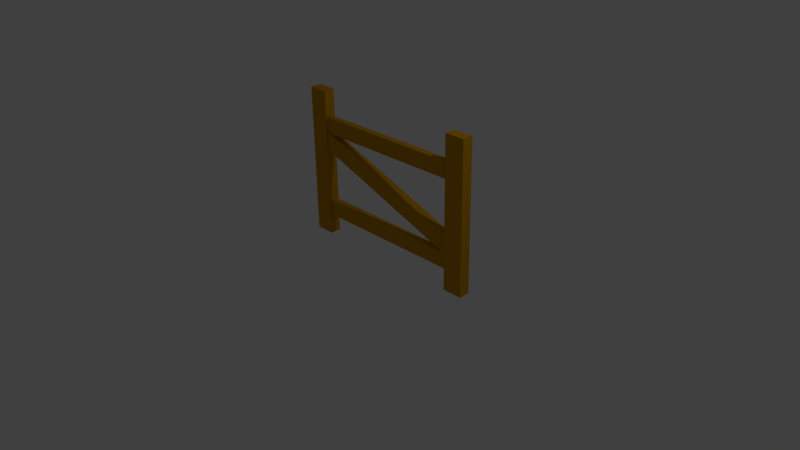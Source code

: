 # Source: Fence_03.blend  (saved by Blender 2.76.0; exported with 4.5.12 LTS)
import bpy
from mathutils import Matrix  # noqa: F401  (used for matrix-valued properties, if any)

bpy.ops.wm.read_factory_settings(use_empty=True)
scene = bpy.context.scene
scene.name = 'Scene'

# ---- collections
col_collection_1 = bpy.data.collections.new('Collection 1'); scene.collection.children.link(col_collection_1)

# ---- materials (node trees are filled in below, after node groups)
mat_color_c11_2_001 = bpy.data.materials.new('_Color_C11_2.001')
mat_color_c11_2_001.alpha_threshold = 0.0
mat_color_c11_2_001.use_transparent_shadow = False
mat_color_c11_2_001.diffuse_color = (0.6, 0.2941, 0.0, 1.0)
mat_color_c11_2_001.specular_color = (0.33, 0.33, 0.33)
mat_color_c11_2_001.roughness = 0.5

# ---- material node trees

# ---- world
world_world = bpy.data.worlds.new('World'); scene.world = world_world
world_world.color = (0.05088, 0.05088, 0.05088)
world_world.use_sun_shadow = False
world_world.sun_shadow_jitter_overblur = 0.0
world_world.cycles.sampling_method = 'MANUAL'
world_world.cycles.sample_map_resolution = 256

# ---- cameras
cam_camera = bpy.data.cameras.new('Camera')
cam_camera.clip_end = 100.0
cam_camera.lens = 35.0
cam_camera.sensor_width = 32.0
cam_camera.sensor_height = 18.0
cam_camera.ortho_scale = 7.314
cam_camera.dof.focus_distance = 0.0
cam_camera.dof.aperture_fstop = 128.0

# ---- lights
light_lamp = bpy.data.lights.new('Lamp', 'POINT')
light_lamp.transmission_factor = 0.0
light_lamp.cutoff_distance = 30.0
light_lamp.energy = 100.0
light_lamp.shadow_buffer_clip_start = 1.001
light_lamp.shadow_soft_size = 0.1
light_lamp.shadow_maximum_resolution = 0.006
light_lamp.use_absolute_resolution = True
light_lamp.cycles.use_multiple_importance_sampling = False

# ---- meshes
me_untitled_009 = bpy.data.meshes.new('Untitled.009')
me_untitled_009.from_pydata([(48.88, 259.8, -21.69), (48.88, 259.8, -4.234), (48.88, 259.8, -2.721), (48.88, 259.8, -20.57), (48.88, 298.4, -20.57), (48.88, 0.0, -1.444e-12), (48.88, 49.46, -4.234), (48.88, 362.1, -1.444e-12), (48.88, 0.0, -26.35), (48.88, 218.6, -2.721), (48.88, 49.46, -20.57), (48.88, 88.07, -20.57), (48.88, 218.6, -21.69), (48.88, 298.4, -4.234), (48.88, 362.1, -26.35), (48.88, 88.07, -4.234), (480.2, 362.1, 0.0), (431.4, 0.0, -2.888e-12), (480.2, 0.0, 0.0), (431.4, 362.1, -2.888e-12), (48.88, 49.46, -20.57), (431.4, 49.46, -4.234), (48.88, 49.46, -4.234), (431.4, 49.46, -20.57), (431.4, 362.1, -2.888e-12), (431.4, 298.4, -4.234), (431.4, 0.0, -2.888e-12), (431.4, 362.1, -26.35), (431.4, 130.4, -2.721), (431.4, 87.84, -2.721), (431.4, 298.4, -20.57), (431.4, 259.8, -20.57), (431.4, 130.4, -21.69), (431.4, 0.0, -26.35), (431.4, 87.84, -4.234), (431.4, 87.84, -20.57), (431.4, 87.84, -21.69), (431.4, 259.8, -4.234), (431.4, 362.1, -26.35), (480.2, 0.0, -26.35), (431.4, 0.0, -26.35), (480.2, 362.1, -26.35), (430.0, 86.43, -20.57), (425.3, 88.07, -4.234), (425.3, 88.07, -20.57), (430.0, 86.43, -4.234), (431.4, 130.4, -2.721), (51.23, 262.2, -4.234), (51.23, 262.2, -2.721), (58.05, 259.8, -4.234), (58.05, 259.8, -20.57), (51.23, 262.2, -21.69), (51.23, 262.2, -20.57), (431.4, 130.4, -21.69), (51.23, 262.2, -4.234), (48.96, 259.8, -4.234), (58.05, 259.8, -4.234), (480.2, 0.0, -26.35), (480.2, 362.1, 0.0), (480.2, 0.0, 0.0), (480.2, 362.1, -26.35), (48.88, 49.46, -20.57), (48.88, 88.07, -4.234), (48.88, 49.46, -4.234), (48.88, 88.07, -20.57), (431.4, 298.4, -4.234), (48.88, 298.4, -20.57), (48.88, 298.4, -4.234), (431.4, 298.4, -20.57), (431.6, 88.07, -4.234), (431.4, 88.07, -20.57), (431.4, 88.07, -4.234), (431.6, 88.07, -20.57), (431.4, 88.07, -20.57), (431.4, 88.07, -4.234), (58.05, 259.8, -4.234), (51.23, 262.2, -20.57), (51.23, 262.2, -4.234), (58.05, 259.8, -20.57), (58.05, 259.8, -20.57), (48.96, 259.8, -4.234), (48.96, 259.8, -20.57), (58.05, 259.8, -4.234), (431.4, 87.84, -4.234), (431.6, 88.07, -20.57), (431.6, 88.07, -4.234), (431.4, 87.84, -20.57), (430.0, 86.43, -20.57), (431.4, 87.84, -21.69), (431.4, 87.84, -20.57), (430.0, 86.43, -21.69), (0.0, 362.1, -26.35), (48.88, 0.0, -26.35), (0.0, 0.0, -26.35), (48.88, 362.1, -26.35), (431.4, 87.84, -4.234), (430.0, 86.43, -4.234), (431.4, 49.46, -4.234), (48.88, 88.07, -4.234), (48.88, 49.46, -4.234), (425.3, 88.07, -4.234), (48.88, 362.1, -1.444e-12), (0.0, 0.0, -1.444e-12), (48.88, 0.0, -1.444e-12), (0.0, 362.1, -1.444e-12), (48.88, 88.07, -20.57), (431.4, 49.46, -20.57), (48.88, 49.46, -20.57), (430.0, 86.43, -20.57), (425.3, 88.07, -20.57), (431.4, 87.84, -20.57), (480.2, 362.1, 0.0), (431.4, 362.1, -26.35), (431.4, 362.1, -2.888e-12), (480.2, 362.1, -26.35), (48.88, 0.0, -26.35), (0.0, 0.0, -1.444e-12), (0.0, 0.0, -26.35), (48.88, 0.0, -1.444e-12), (51.23, 262.2, -21.69), (48.96, 259.8, -20.57), (51.23, 262.2, -20.57), (51.23, 262.2, -4.234), (48.88, 259.8, -2.721), (51.23, 262.2, -2.721), (48.96, 259.8, -4.234), (48.88, 259.8, -21.69), (48.88, 218.6, -21.69), (431.4, 87.84, -21.69), (430.0, 86.43, -21.69), (431.4, 130.4, -21.69), (51.23, 262.2, -21.69), (48.88, 259.8, -21.69), (48.88, 362.1, -1.444e-12), (0.0, 362.1, -26.35), (0.0, 362.1, -1.444e-12), (48.88, 362.1, -26.35), (430.0, 86.43, -20.57), (431.4, 87.84, -4.234), (430.0, 86.43, -4.234), (431.4, 87.84, -20.57), (51.23, 262.2, -20.57), (58.05, 259.8, -20.57), (48.96, 259.8, -20.57), (431.4, 87.84, -2.721), (48.88, 218.6, -2.721), (430.0, 86.43, -2.721), (431.4, 130.4, -2.721), (51.23, 262.2, -2.721), (48.88, 259.8, -2.721), (48.88, 259.8, -20.57), (48.88, 298.4, -4.234), (48.88, 259.8, -4.234), (48.88, 298.4, -20.57), (480.2, 0.0, -26.35), (431.4, 0.0, -2.888e-12), (431.4, 0.0, -26.35), (480.2, 0.0, 0.0), (431.4, 87.84, -4.234), (425.3, 88.07, -4.234), (430.0, 86.43, -4.234), (431.4, 88.07, -4.234), (48.88, 298.4, -20.57), (48.96, 259.8, -20.57), (48.88, 259.8, -20.57), (51.23, 262.2, -20.57), (431.4, 259.8, -20.57), (58.05, 259.8, -20.57), (431.4, 298.4, -20.57), (425.3, 88.07, -4.234), (48.88, 88.07, -20.57), (48.88, 88.07, -4.234), (425.3, 88.07, -20.57), (430.0, 86.43, -4.234), (431.4, 87.84, -2.721), (430.0, 86.43, -2.721), (431.4, 87.84, -4.234), (58.05, 259.8, -20.57), (431.4, 259.8, -4.234), (58.05, 259.8, -4.234), (431.4, 259.8, -20.57), (431.4, 298.4, -4.234), (58.05, 259.8, -4.234), (431.4, 259.8, -4.234), (51.23, 262.2, -4.234), (48.88, 298.4, -4.234), (48.96, 259.8, -4.234), (48.88, 259.8, -4.234), (0.0, 362.1, -26.35), (0.0, 0.0, -1.444e-12), (0.0, 362.1, -1.444e-12), (0.0, 0.0, -26.35), (48.88, 259.8, -20.57), (48.96, 259.8, -4.234), (48.88, 259.8, -4.234), (48.96, 259.8, -20.57), (51.23, 262.2, -20.57), (48.96, 259.8, -4.234), (51.23, 262.2, -4.234), (48.96, 259.8, -20.57), (431.4, 88.07, -4.234), (425.3, 88.07, -20.57), (425.3, 88.07, -4.234), (431.4, 88.07, -20.57), (430.0, 86.43, -21.69), (48.88, 218.6, -2.721), (48.88, 218.6, -21.69), (425.3, 88.07, -20.57), (430.0, 86.43, -20.57), (425.3, 88.07, -4.234), (430.0, 86.43, -2.721), (430.0, 86.43, -4.234), (425.3, 88.07, -20.57), (431.4, 87.84, -20.57), (430.0, 86.43, -20.57), (431.4, 88.07, -20.57)], [], [(0, 1, 2), (1, 0, 3), (3, 0, 4), (5, 6, 7), (6, 5, 8), (7, 6, 9), (7, 9, 2), (6, 8, 10), (10, 8, 11), (11, 8, 12), (12, 8, 0), (7, 13, 14), (13, 7, 2), (13, 2, 1), (14, 13, 4), (14, 4, 0), (14, 0, 8), (9, 15, 12), (15, 9, 6), (12, 15, 11), (16, 17, 18), (17, 16, 19), (20, 21, 22), (21, 20, 23), (24, 25, 26), (25, 24, 27), (26, 25, 28), (26, 28, 29), (25, 27, 30), (30, 27, 31), (31, 27, 32), (29, 33, 26), (33, 29, 34), (33, 34, 35), (33, 35, 36), (33, 36, 32), (33, 32, 27), (28, 37, 32), (37, 28, 25), (32, 37, 31), (38, 39, 40), (39, 38, 41), (42, 43, 44), (43, 42, 45), (46, 47, 48), (47, 46, 49), (49, 46, 50), (50, 51, 52), (51, 50, 53), (53, 50, 46), (54, 55, 56), (57, 58, 59), (58, 57, 60), (61, 62, 63), (62, 61, 64), (65, 66, 67), (66, 65, 68), (9, 0, 2), (0, 9, 12), (69, 70, 71), (70, 69, 72), (73, 34, 74), (34, 73, 35), (30, 37, 25), (37, 30, 31), (75, 76, 77), (76, 75, 78), (79, 80, 81), (80, 79, 82), (83, 84, 85), (84, 83, 86), (87, 88, 89), (88, 87, 90), (91, 92, 93), (92, 91, 94), (95, 96, 97), (97, 98, 99), (98, 97, 96), (98, 96, 100), (101, 102, 103), (102, 101, 104), (105, 106, 107), (106, 105, 108), (108, 105, 109), (110, 106, 108), (111, 112, 113), (112, 111, 114), (115, 116, 117), (116, 115, 118), (119, 120, 121), (122, 123, 124), (123, 122, 125), (123, 125, 126), (126, 125, 120), (126, 120, 119), (127, 128, 129), (128, 127, 130), (130, 127, 131), (131, 127, 132), (133, 134, 135), (134, 133, 136), (137, 138, 139), (138, 137, 140), (141, 142, 143), (144, 145, 146), (145, 144, 147), (145, 147, 148), (145, 148, 149), (32, 74, 28), (74, 32, 73), (73, 32, 35), (35, 32, 36), (28, 34, 29), (34, 28, 74), (150, 151, 152), (151, 150, 153), (154, 155, 156), (155, 154, 157), (158, 159, 160), (159, 158, 161), (162, 163, 164), (163, 162, 165), (165, 166, 167), (166, 165, 168), (168, 165, 162), (169, 170, 171), (170, 169, 172), (173, 174, 175), (174, 173, 176), (177, 178, 179), (178, 177, 180), (181, 182, 183), (182, 181, 184), (184, 181, 185), (186, 185, 187), (185, 186, 184), (188, 189, 190), (189, 188, 191), (192, 193, 194), (193, 192, 195), (196, 197, 198), (197, 196, 199), (200, 201, 202), (201, 200, 203), (204, 205, 206), (205, 204, 207), (207, 204, 208), (205, 209, 210), (209, 205, 207), (210, 209, 211), (212, 213, 214), (213, 212, 215)])
me_untitled_009.polygons.foreach_set('use_smooth', [True] * 152)
_uv = me_untitled_009.uv_layers.new(name='UVMap')
_uv.uv.foreach_set('vector', [0.854, 10.23, 0.1667, 10.23, 0.1071, 10.23, 0.1667, 10.23, 0.854, 10.23, 0.8099, 10.23, 0.8099, 10.23, 0.854, 10.23, 0.8099, 11.75, 5.684e-14, 0.0, 0.1667, 1.947, 5.684e-14, 14.26, 0.1667, 1.947, 5.684e-14, 0.0, 1.037, 0.0, 5.684e-14, 14.26, 0.1667, 1.947, 0.1071, 8.607, 5.684e-14, 14.26, 0.1071, 8.607, 0.1071, 10.23, 0.1667, 1.947, 1.037, 0.0, 0.8099, 1.947, 0.8099, 1.947, 1.037, 0.0, 0.8099, 3.467, 0.8099, 3.467, 1.037, 0.0, 0.854, 8.607, 0.854, 8.607, 1.037, 0.0, 0.854, 10.23, 5.684e-14, 14.26, 0.1667, 11.75, 1.037, 14.26, 0.1667, 11.75, 5.684e-14, 14.26, 0.1071, 10.23, 0.1667, 11.75, 0.1071, 10.23, 0.1667, 10.23, 1.037, 14.26, 0.1667, 11.75, 0.8099, 11.75, 1.037, 14.26, 0.8099, 11.75, 0.854, 10.23, 1.037, 14.26, 0.854, 10.23, 1.037, 0.0, 0.1071, 8.607, 0.1667, 3.467, 0.854, 8.607, 0.1667, 3.467, 0.1071, 8.607, 0.1667, 1.947, 0.854, 8.607, 0.1667, 3.467, 0.8099, 3.467, 18.91, 14.26, 16.98, 0.0, 18.91, 0.0, 16.98, 0.0, 18.91, 14.26, 16.98, 14.26, -1.924, 0.8099, -16.98, 0.1667, -1.924, 0.1667, -16.98, 0.1667, -1.924, 0.8099, -16.98, 0.8099, -1.137e-13, 14.26, -0.1667, 11.75, -1.137e-13, 0.0, -0.1667, 11.75, -1.137e-13, 14.26, -1.037, 14.26, -1.137e-13, 0.0, -0.1667, 11.75, -0.1071, 5.132, -1.137e-13, 0.0, -0.1071, 5.132, -0.1071, 3.458, -0.1667, 11.75, -1.037, 14.26, -0.8099, 11.75, -0.8099, 11.75, -1.037, 14.26, -0.8099, 10.23, -0.8099, 10.23, -1.037, 14.26, -0.854, 5.132, -0.1071, 3.458, -1.037, 0.0, -1.137e-13, 0.0, -1.037, 0.0, -0.1071, 3.458, -0.1667, 3.458, -1.037, 0.0, -0.1667, 3.458, -0.8099, 3.458, -1.037, 0.0, -0.8099, 3.458, -0.854, 3.458, -1.037, 0.0, -0.854, 3.458, -0.854, 5.132, -1.037, 0.0, -0.854, 5.132, -1.037, 14.26, -0.1071, 5.132, -0.1667, 10.23, -0.854, 5.132, -0.1667, 10.23, -0.1071, 5.132, -0.1667, 11.75, -0.854, 5.132, -0.1667, 10.23, -0.8099, 10.23, -16.98, 14.26, -18.91, 0.0, -16.98, 0.0, -18.91, 0.0, -16.98, 14.26, -18.91, 14.26, -0.8099, -14.88, -0.1667, -14.68, -0.8099, -14.68, -0.1667, -14.68, -0.8099, -14.88, -0.1667, -14.88, 0.1071, -14.36, 0.1667, 1.477, 0.1071, 1.477, 0.1667, 1.477, 0.1071, -14.36, 0.1667, 1.193, 0.1667, 1.193, 0.1071, -14.36, 0.8099, 1.193, 0.8099, 1.193, 0.854, 1.477, 0.8099, 1.477, 0.854, 1.477, 0.8099, 1.193, 0.854, -14.36, 0.854, -14.36, 0.8099, 1.193, 0.1071, -14.36, 2.017, 10.32, 1.927, 10.23, 2.285, 10.23, 1.037, 0.0, 0.0, 14.26, 0.0, 0.0, 0.0, 14.26, 1.037, 0.0, 1.037, 14.26, 0.8099, 1.947, 0.1667, 3.467, 0.1667, 1.947, 0.1667, 3.467, 0.8099, 1.947, 0.8099, 3.467, 16.98, 0.1667, 1.924, 0.8099, 1.924, 0.1667, 1.924, 0.8099, 16.98, 0.1667, 16.98, 0.8099, 0.1071, 8.607, 0.854, 10.23, 0.1071, 10.23, 0.854, 10.23, 0.1071, 8.607, 0.854, 8.607, 16.99, 0.1667, 16.98, 0.8099, 16.98, 0.1667, 16.98, 0.8099, 16.99, 0.1667, 16.99, 0.8099, -0.8099, 3.467, -0.1667, 3.458, -0.1667, 3.467, -0.1667, 3.458, -0.8099, 3.467, -0.8099, 3.458, -0.8099, 11.75, -0.1667, 10.23, -0.1667, 11.75, -0.1667, 10.23, -0.8099, 11.75, -0.8099, 10.23, 0.1667, 1.193, 0.8099, 1.477, 0.1667, 1.477, 0.8099, 1.477, 0.1667, 1.193, 0.8099, 1.193, -2.285, 0.8099, -1.927, 0.1667, -1.927, 0.8099, -1.927, 0.1667, -2.285, 0.8099, -2.285, 0.1667, 0.1667, 14.26, 0.8099, 14.27, 0.1667, 14.27, 0.8099, 14.27, 0.1667, 14.26, 0.8099, 14.26, 0.8099, 14.18, 0.854, 14.26, 0.8099, 14.26, 0.854, 14.26, 0.8099, 14.18, 0.854, 14.18, -3.065e-14, 14.26, -1.924, 0.0, -3.065e-14, 0.0, -1.924, 0.0, -3.065e-14, 14.26, -1.924, 14.26, 16.98, 3.458, 16.93, 3.403, 16.98, 1.947, 16.98, 1.947, 1.924, 3.467, 1.924, 1.947, 1.924, 3.467, 16.98, 1.947, 16.93, 3.403, 1.924, 3.467, 16.93, 3.403, 16.74, 3.467, 1.924, 14.26, 0.0, 0.0, 1.924, 0.0, 0.0, 0.0, 1.924, 14.26, 0.0, 14.26, -1.924, 3.467, -16.98, 1.947, -1.924, 1.947, -16.98, 1.947, -1.924, 3.467, -16.93, 3.403, -16.93, 3.403, -1.924, 3.467, -16.74, 3.467, -16.98, 3.458, -16.98, 1.947, -16.93, 3.403, 18.91, 0.0, 16.98, 1.037, 16.98, 1.137e-13, 16.98, 1.037, 18.91, 0.0, 18.91, 1.037, -1.924, 1.037, 0.0, 5.684e-14, 0.0, 1.037, 0.0, 5.684e-14, -1.924, 1.037, -1.924, 5.684e-14, -0.854, 8.84, -0.8099, 8.711, -0.8099, 8.84, -0.1667, 8.84, -0.1071, 8.706, -0.1071, 8.84, -0.1071, 8.706, -0.1667, 8.84, -0.1667, 8.711, -0.1071, 8.706, -0.1667, 8.711, -0.854, 8.706, -0.854, 8.706, -0.1667, 8.711, -0.8099, 8.711, -0.854, 8.706, -0.8099, 8.711, -0.854, 8.84, -1.924, 8.607, -16.98, 3.458, -16.93, 3.403, -16.98, 3.458, -1.924, 8.607, -16.98, 5.132, -16.98, 5.132, -1.924, 8.607, -2.017, 10.32, -2.017, 10.32, -1.924, 8.607, -1.924, 10.23, 1.924, 5.684e-14, 0.0, 1.037, 0.0, 5.684e-14, 0.0, 1.037, 1.924, 5.684e-14, 1.924, 1.037, 0.8099, 14.18, 0.1667, 14.26, 0.1667, 14.18, 0.1667, 14.26, 0.8099, 14.18, 0.8099, 14.26, -2.017, 10.32, -2.285, 10.23, -1.927, 10.23, 16.98, 3.458, 1.924, 8.607, 16.93, 3.403, 1.924, 8.607, 16.98, 3.458, 16.98, 5.132, 1.924, 8.607, 16.98, 5.132, 2.017, 10.32, 1.924, 8.607, 2.017, 10.32, 1.924, 10.23, -0.854, 5.132, -0.1667, 3.467, -0.1071, 5.132, -0.1667, 3.467, -0.854, 5.132, -0.8099, 3.467, -0.8099, 3.467, -0.854, 5.132, -0.8099, 3.458, -0.8099, 3.458, -0.854, 5.132, -0.854, 3.458, -0.1071, 5.132, -0.1667, 3.458, -0.1071, 3.458, -0.1667, 3.458, -0.1071, 5.132, -0.1667, 3.467, 0.8099, 10.23, 0.1667, 11.75, 0.1667, 10.23, 0.1667, 11.75, 0.8099, 10.23, 0.8099, 11.75, -18.91, 1.037, -16.98, 1.137e-13, -16.98, 1.037, -16.98, 1.137e-13, -18.91, 1.037, -18.91, 0.0, 16.98, 3.458, 16.74, 3.467, 16.93, 3.403, 16.74, 3.467, 16.98, 3.458, 16.98, 3.467, -1.924, 11.75, -1.927, 10.23, -1.924, 10.23, -1.927, 10.23, -1.924, 11.75, -2.017, 10.32, -2.017, 10.32, -16.98, 10.23, -2.285, 10.23, -16.98, 10.23, -2.017, 10.32, -16.98, 11.75, -16.98, 11.75, -2.017, 10.32, -1.924, 11.75, 16.74, 0.1667, 1.924, 0.8099, 1.924, 0.1667, 1.924, 0.8099, 16.74, 0.1667, 16.74, 0.8099, 0.1667, 14.18, 0.1071, 14.26, 0.1071, 14.18, 0.1071, 14.26, 0.1667, 14.18, 0.1667, 14.26, -2.285, 0.8099, -16.98, 0.1667, -2.285, 0.1667, -16.98, 0.1667, -2.285, 0.8099, -16.98, 0.8099, 16.98, 11.75, 2.285, 10.23, 16.98, 10.23, 2.285, 10.23, 16.98, 11.75, 2.017, 10.32, 2.017, 10.32, 16.98, 11.75, 1.924, 11.75, 1.927, 10.23, 1.924, 11.75, 1.924, 10.23, 1.924, 11.75, 1.927, 10.23, 2.017, 10.32, -1.037, 14.26, -5.684e-14, 0.0, -5.684e-14, 14.26, -5.684e-14, 0.0, -1.037, 14.26, -1.037, 0.0, -1.924, 0.8099, -1.927, 0.1667, -1.924, 0.1667, -1.927, 0.1667, -1.924, 0.8099, -1.927, 0.8099, -0.8099, 8.84, -0.1667, 8.711, -0.1667, 8.84, -0.1667, 8.711, -0.8099, 8.84, -0.8099, 8.711, 16.98, 0.1667, 16.74, 0.8099, 16.74, 0.1667, 16.74, 0.8099, 16.98, 0.1667, 16.98, 0.8099, -0.854, -14.88, -0.1071, 1.002, -0.854, 1.002, -0.1071, 1.002, -0.854, -14.88, -0.8099, -14.68, -0.8099, -14.68, -0.854, -14.88, -0.8099, -14.88, -0.1071, 1.002, -0.1667, -14.68, -0.1071, -14.88, -0.1667, -14.68, -0.1071, 1.002, -0.8099, -14.68, -0.1071, -14.88, -0.1667, -14.68, -0.1667, -14.88, -16.74, 3.467, -16.98, 3.458, -16.93, 3.403, -16.98, 3.458, -16.74, 3.467, -16.98, 3.467])
me_untitled_009.materials.append(mat_color_c11_2_001)
me_untitled_009.use_remesh_preserve_volume = False
me_untitled_009.use_remesh_preserve_attributes = False
me_untitled_009.use_mirror_vertex_groups = False
me_untitled_009.update()
me_untitled_009.normals_split_custom_set([tuple(v) for v in zip(*[iter([1.0, -6.061e-07, 0.0, 1.0, 6.228e-05, 0.0, 1.0, 8.449e-07, 0.0, 1.0, 6.228e-05, 0.0, 1.0, -6.061e-07, 0.0, 1.0, -3.963e-05, 0.0, 1.0, -3.963e-05, 0.0, 1.0, -6.061e-07, 0.0, 1.0, 9.113e-08, 0.0, 1.0, 1.771e-07, 0.0, 1.0, -1.677e-08, 0.0, 1.0, -1.394e-07, 0.0, 1.0, -1.677e-08, 0.0, 1.0, 1.771e-07, 0.0, 1.0, 1.069e-07, 0.0, 1.0, -1.394e-07, 0.0, 1.0, -1.677e-08, 0.0, 1.0, -1.223e-08, 0.0, 1.0, -1.394e-07, 0.0, 1.0, -1.223e-08, 0.0, 1.0, 8.449e-07, 0.0, 1.0, -1.677e-08, 0.0, 1.0, 1.069e-07, 0.0, 1.0, -5.408e-08, 0.0, 1.0, -5.408e-08, 0.0, 1.0, 1.069e-07, 0.0, 1.0, -4.098e-09, 0.0, 1.0, -4.098e-09, 0.0, 1.0, 1.069e-07, 0.0, 1.0, -1.032e-08, 0.0, 1.0, -1.032e-08, 0.0, 1.0, 1.069e-07, 0.0, 1.0, -6.061e-07, 0.0, 1.0, -1.394e-07, 0.0, 1.0, 1.842e-08, 0.0, 1.0, -9.413e-08, 0.0, 1.0, 1.842e-08, 0.0, 1.0, -1.394e-07, 0.0, 1.0, 8.449e-07, 0.0, 1.0, 1.842e-08, 0.0, 1.0, 8.449e-07, 0.0, 1.0, 6.228e-05, 0.0, 1.0, -9.413e-08, 0.0, 1.0, 1.842e-08, 0.0, 1.0, 9.113e-08, 0.0, 1.0, -9.413e-08, 0.0, 1.0, 9.113e-08, 0.0, 1.0, -6.061e-07, 0.0, 1.0, -9.413e-08, 0.0, 1.0, -6.061e-07, 0.0, 1.0, 1.069e-07, 0.0, 1.0, -1.223e-08, 0.0, 1.0, 1.595e-08, 0.0, 1.0, -1.032e-08, 0.0, 1.0, 1.595e-08, 0.0, 1.0, -1.223e-08, 0.0, 1.0, -1.677e-08, 0.0, 1.0, -1.032e-08, 0.0, 1.0, 1.595e-08, 0.0, 1.0, -4.098e-09, 0.0, -5.908e-14, 0.0, 1.0, -5.908e-14, 0.0, 1.0, -5.908e-14, 0.0, 1.0, -5.908e-14, 0.0, 1.0, -5.908e-14, 0.0, 1.0, -5.908e-14, 0.0, 1.0, 0.0, -1.0, 0.0, 0.0, -1.0, 0.0, 0.0, -1.0, 0.0, 0.0, -1.0, 0.0, 0.0, -1.0, 0.0, 0.0, -1.0, 0.0, -1.0, 0.0, 0.0, -1.0, -1.848e-07, 0.0, -1.0, 0.0, 0.0, -1.0, -1.848e-07, 0.0, -1.0, 0.0, 0.0, -1.0, -1.458e-07, 0.0, -1.0, 0.0, 0.0, -1.0, -1.848e-07, 0.0, -1.0, 5.003e-08, 0.0, -1.0, 0.0, 0.0, -1.0, 5.003e-08, 0.0, -1.0, -7.648e-07, 0.0, -1.0, -1.848e-07, 0.0, -1.0, -1.458e-07, 0.0, -1.0, -2.483e-07, 0.0, -1.0, -2.483e-07, 0.0, -1.0, -1.458e-07, 0.0, -1.0, 1.161e-07, 0.0, -1.0, 1.161e-07, 0.0, -1.0, -1.458e-07, 0.0, -1.0, -3.932e-08, 0.0, -1.0, -7.648e-07, 0.0, -1.0, 3.063e-08, 0.0, -1.0, 0.0, 0.0, -1.0, 3.063e-08, 0.0, -1.0, -7.648e-07, 0.0, -1.0, -9.193e-07, 0.0, -1.0, 3.063e-08, 0.0, -1.0, -9.193e-07, 0.0, -1.0, -1.195e-07, 0.0, -1.0, 3.063e-08, 0.0, -1.0, -1.195e-07, 0.0, -1.0, -3.201e-07, 0.0, -1.0, 3.063e-08, 0.0, -1.0, -3.201e-07, 0.0, -1.0, -3.932e-08, 0.0, -1.0, 3.063e-08, 0.0, -1.0, -3.932e-08, 0.0, -1.0, -1.458e-07, 0.0, -1.0, 5.003e-08, 0.0, -1.0, 9.636e-08, 0.0, -1.0, -3.932e-08, 0.0, -1.0, 9.636e-08, 0.0, -1.0, 5.003e-08, 0.0, -1.0, -1.848e-07, 0.0, -1.0, -3.932e-08, 0.0, -1.0, 9.636e-08, 0.0, -1.0, 1.161e-07, 0.0, 0.0, 0.0, -1.0, 0.0, 0.0, -1.0, 0.0, 0.0, -1.0, 0.0, 0.0, -1.0, 0.0, 0.0, -1.0, 0.0, 0.0, -1.0, -0.3277, -0.9448, 0.0, -0.3277, -0.9448, 0.0, -0.3277, -0.9448, 0.0, -0.3277, -0.9448, 0.0, -0.3277, -0.9448, 0.0, -0.3277, -0.9448, 0.0, 0.3277, 0.9448, -5.443e-07, 0.3277, 0.9448, -3.458e-06, 0.3277, 0.9448, 0.0, 0.3277, 0.9448, -3.458e-06, 0.3277, 0.9448, -5.443e-07, 0.3277, 0.9448, 6.002e-06, 0.3277, 0.9448, 6.002e-06, 0.3277, 0.9448, -5.443e-07, 0.3277, 0.9448, 2.192e-05, 0.3277, 0.9448, 2.192e-05, 0.3277, 0.9448, 3.397e-06, 0.3277, 0.9448, 0.0, 0.3277, 0.9448, 3.397e-06, 0.3277, 0.9448, 2.192e-05, 0.3277, 0.9448, 6.317e-08, 0.3277, 0.9448, 6.317e-08, 0.3277, 0.9448, 2.192e-05, 0.3277, 0.9448, -5.443e-07, 0.0, 0.0, 1.0, 0.0, 0.0, 1.0, 0.0, 0.0, 1.0, 1.0, 0.0, 0.0, 1.0, 0.0, 0.0, 1.0, 0.0, 0.0, 1.0, 0.0, 0.0, 1.0, 0.0, 0.0, 1.0, 0.0, 0.0, 1.0, 0.0, 0.0, 1.0, 0.0, 0.0, 1.0, 0.0, 0.0, 1.0, 0.0, 0.0, 1.0, 0.0, 0.0, 1.0, 0.0, 0.0, 0.0, 1.0, 0.0, 0.0, 1.0, 0.0, 0.0, 1.0, 0.0, 0.0, 1.0, 0.0, 0.0, 1.0, 0.0, 0.0, 1.0, 0.0, 1.0, -1.223e-08, 0.0, 1.0, -6.061e-07, 0.0, 1.0, 8.449e-07, 0.0, 1.0, -6.061e-07, 0.0, 1.0, -1.223e-08, 0.0, 1.0, -1.032e-08, 0.0, 0.0, 1.0, 0.0, 0.0, 1.0, 0.0, 0.0, 1.0, 0.0, 0.0, 1.0, 0.0, 0.0, 1.0, 0.0, 0.0, 1.0, 0.0, -1.0, -3.144e-07, 0.0, -1.0, -9.193e-07, 0.0, -1.0, -1.907e-07, 0.0, -1.0, -9.193e-07, 0.0, -1.0, -3.144e-07, 0.0, -1.0, -1.195e-07, 0.0, -1.0, -2.483e-07, 0.0, -1.0, 9.636e-08, 0.0, -1.0, -1.848e-07, 0.0, -1.0, 9.636e-08, 0.0, -1.0, -2.483e-07, 0.0, -1.0, 1.161e-07, 0.0, 0.3277, 0.9448, 0.0, 0.3277, 0.9448, 0.0, 0.3277, 0.9448, 0.0, 0.3277, 0.9448, 0.0, 0.3277, 0.9448, 0.0, 0.3277, 0.9448, 0.0, 0.0, -1.0, 0.0, 0.0, -1.0, 0.0, 0.0, -1.0, 0.0, 0.0, -1.0, 0.0, 0.0, -1.0, 0.0, 0.0, -1.0, 0.0, 0.721, -0.6929, 0.0, 0.7209, -0.693, 0.0, 0.721, -0.6929, 0.0, 0.7209, -0.693, 0.0, 0.721, -0.6929, 0.0, 0.7209, -0.693, 0.0, 0.721, -0.693, 0.0, 0.721, -0.693, 0.0, 0.721, -0.693, 0.0, 0.721, -0.693, 0.0, 0.721, -0.693, 0.0, 0.721, -0.693, 0.0, 0.0, 0.0, -1.0, 0.0, 0.0, -1.0, 0.0, 0.0, -1.0, 0.0, 0.0, -1.0, 0.0, 0.0, -1.0, 0.0, 0.0, -1.0, 0.0, 0.0, 1.0, 8.158e-10, 0.0, 1.0, 1.977e-09, 0.0, 1.0, 1.977e-09, 0.0, 1.0, 1.328e-10, 0.0, 1.0, 0.0, 0.0, 1.0, 1.328e-10, 0.0, 1.0, 1.977e-09, 0.0, 1.0, 8.158e-10, 0.0, 1.0, 1.328e-10, 0.0, 1.0, 8.158e-10, 0.0, 1.0, 0.0, 0.0, 1.0, 0.0, 0.0, 1.0, 0.0, 0.0, 1.0, 0.0, 0.0, 1.0, 0.0, 0.0, 1.0, 0.0, 0.0, 1.0, 0.0, 0.0, 1.0, 6.638e-11, 0.0, -1.0, 9.885e-10, 0.0, -1.0, 0.0, 0.0, -1.0, 9.885e-10, 0.0, -1.0, 6.638e-11, 0.0, -1.0, 4.079e-10, 0.0, -1.0, 4.079e-10, 0.0, -1.0, 6.638e-11, 0.0, -1.0, 0.0, 0.0, -1.0, 0.0, 0.0, -1.0, 9.885e-10, 0.0, -1.0, 4.079e-10, 0.0, -1.0, 0.0, 1.0, 0.0, 0.0, 1.0, 0.0, 0.0, 1.0, 0.0, 0.0, 1.0, 0.0, 0.0, 1.0, 0.0, 0.0, 1.0, 0.0, 0.0, -1.0, 0.0, 0.0, -1.0, 0.0, 0.0, -1.0, 0.0, 0.0, -1.0, 0.0, 0.0, -1.0, 0.0, 0.0, -1.0, 0.0, -0.721, 0.693, 0.0, -0.721, 0.693, 0.0, -0.721, 0.693, 0.0, -0.721, 0.693, 0.0, -0.721, 0.693, 0.0, -0.721, 0.693, 0.0, -0.721, 0.693, 0.0, -0.721, 0.693, 0.0, -0.721, 0.6929, 0.0, -0.721, 0.693, 0.0, -0.721, 0.6929, 0.0, -0.721, 0.693, 0.0, -0.721, 0.693, 0.0, -0.721, 0.6929, 0.0, -0.721, 0.693, 0.0, -0.721, 0.693, 0.0, -0.721, 0.693, 0.0, -0.721, 0.693, 0.0, 1.104e-09, 0.0, -1.0, -9.083e-08, 0.0, -1.0, -2.23e-07, 0.0, -1.0, -9.083e-08, 0.0, -1.0, 1.104e-09, 0.0, -1.0, 2.833e-08, 0.0, -1.0, 2.833e-08, 0.0, -1.0, 1.104e-09, 0.0, -1.0, 0.0, 0.0, -1.0, 0.0, 0.0, -1.0, 1.104e-09, 0.0, -1.0, 0.0, 0.0, -1.0, 0.0, 1.0, 0.0, 0.0, 1.0, 0.0, 0.0, 1.0, 0.0, 0.0, 1.0, 0.0, 0.0, 1.0, 0.0, 0.0, 1.0, 0.0, 0.721, -0.693, 0.0, 0.721, -0.693, 0.0, 0.721, -0.693, 0.0, 0.721, -0.693, 0.0, 0.721, -0.693, 0.0, 0.721, -0.693, 0.0, 0.0, 0.0, -1.0, 0.0, 0.0, -1.0, 0.0, 0.0, -1.0, 3.861e-08, 0.0, 1.0, 2.782e-09, 0.0, 1.0, 8.497e-08, 0.0, 1.0, 2.782e-09, 0.0, 1.0, 3.861e-08, 0.0, 1.0, -3.541e-09, 0.0, 1.0, 2.782e-09, 0.0, 1.0, -3.541e-09, 0.0, 1.0, 3.499e-08, 0.0, 1.0, 2.782e-09, 0.0, 1.0, 3.499e-08, 0.0, 1.0, 9.845e-08, 0.0, 1.0, -1.0, -3.932e-08, 0.0, -1.0, -1.907e-07, 0.0, -1.0, 5.003e-08, 0.0, -1.0, -1.907e-07, 0.0, -1.0, -3.932e-08, 0.0, -1.0, -3.144e-07, 0.0, -1.0, -3.144e-07, 0.0, -1.0, -3.932e-08, 0.0, -1.0, -1.195e-07, 0.0, -1.0, -1.195e-07, 0.0, -1.0, -3.932e-08, 0.0, -1.0, -3.201e-07, 0.0, -1.0, 5.003e-08, 0.0, -1.0, -9.193e-07, 0.0, -1.0, -7.648e-07, 0.0, -1.0, -9.193e-07, 0.0, -1.0, 5.003e-08, 0.0, -1.0, -1.907e-07, 0.0, 1.0, 0.0, 0.0, 1.0, 0.0, 0.0, 1.0, 0.0, 0.0, 1.0, 0.0, 0.0, 1.0, 0.0, 0.0, 1.0, 0.0, 0.0, 0.0, -1.0, 0.0, 0.0, -1.0, 0.0, 0.0, -1.0, 0.0, 0.0, -1.0, 0.0, 0.0, -1.0, 0.0, 0.0, -1.0, 0.0, 3.783e-08, 0.0, 1.0, 9.443e-08, 0.0, 1.0, 1.066e-07, 0.0, 1.0, 9.443e-08, 0.0, 1.0, 3.783e-08, 0.0, 1.0, 0.0, 0.0, 1.0, 0.0, 0.0, -1.0, 0.0, 0.0, -1.0, 0.0, 0.0, -1.0, 0.0, 0.0, -1.0, 0.0, 0.0, -1.0, 0.0, 0.0, -1.0, 0.0, 0.0, -1.0, 0.0, 0.0, -1.0, 0.0, 0.0, -1.0, 0.0, 0.0, -1.0, 0.0, 0.0, -1.0, 0.0, 0.0, -1.0, 0.0, 0.0, -1.0, 0.0, 0.0, -1.0, 0.0, 0.0, -1.0, 0.0, 1.0, 0.0, 0.0, 1.0, 0.0, 0.0, 1.0, 0.0, 0.0, 1.0, 0.0, 0.0, 1.0, 0.0, 0.0, 1.0, 0.0, 0.721, -0.693, 0.0, 0.721, -0.693, 0.0, 0.721, -0.693, 0.0, 0.721, -0.693, 0.0, 0.721, -0.693, 0.0, 0.721, -0.693, 0.0, 0.0, -1.0, 0.0, 0.0, -1.0, 0.0, 0.0, -1.0, 0.0, 0.0, -1.0, 0.0, 0.0, -1.0, 0.0, 0.0, -1.0, 0.0, 0.0, 0.0, 1.0, 0.0, 0.0, 1.0, 0.0, 0.0, 1.0, 0.0, 0.0, 1.0, 0.0, 0.0, 1.0, -1.171e-08, 0.0, 1.0, -1.171e-08, 0.0, 1.0, 0.0, 0.0, 1.0, -8.661e-10, 0.0, 1.0, -7.124e-09, 0.0, 1.0, -8.661e-10, 0.0, 1.0, 0.0, 0.0, 1.0, -8.661e-10, 0.0, 1.0, -7.124e-09, 0.0, 1.0, -1.171e-08, 0.0, 1.0, -1.0, 0.0, 0.0, -1.0, 0.0, 0.0, -1.0, 0.0, 0.0, -1.0, 0.0, 0.0, -1.0, 0.0, 0.0, -1.0, 0.0, 0.0, 0.0, -1.0, 0.0, 0.0, -1.0, 0.0, 0.0, -1.0, 0.0, 0.0, -1.0, 0.0, 0.0, -1.0, 0.0, 0.0, -1.0, 0.0, -0.721, 0.693, 0.0, -0.721, 0.693, 0.0, -0.721, 0.693, 0.0, -0.721, 0.693, 0.0, -0.721, 0.693, 0.0, -0.721, 0.693, 0.0, 0.0, 1.0, 0.0, 0.0, 1.0, 0.0, 0.0, 1.0, 0.0, 0.0, 1.0, 0.0, 0.0, 1.0, 0.0, 0.0, 1.0, 0.0, -0.3277, -0.9448, 7.324e-07, -0.3277, -0.9448, -1.684e-10, -0.3277, -0.9448, 0.0, -0.3277, -0.9448, -1.684e-10, -0.3277, -0.9448, 7.324e-07, -0.3277, -0.9448, 4.194e-06, -0.3277, -0.9448, 4.194e-06, -0.3277, -0.9448, 7.324e-07, -0.3277, -0.9448, 0.0, -0.3277, -0.9448, -1.684e-10, -0.3277, -0.9448, -2.355e-06, -0.3277, -0.9448, -7.261e-07, -0.3277, -0.9448, -2.355e-06, -0.3277, -0.9448, -1.684e-10, -0.3277, -0.9448, 4.194e-06, -0.3277, -0.9448, -7.261e-07, -0.3277, -0.9448, -2.355e-06, -0.3277, -0.9448, 0.0, 0.0, 0.0, -1.0, 0.0, 0.0, -1.0, 0.0, 0.0, -1.0, 0.0, 0.0, -1.0, 0.0, 0.0, -1.0, 0.0, 0.0, -1.0])] * 3)])

# ---- objects
ob_fence_03 = bpy.data.objects.new('Fence_03', me_untitled_009)
ob_lamp = bpy.data.objects.new('Lamp', light_lamp)
ob_camera = bpy.data.objects.new('Camera', cam_camera)

# ---- transforms, parenting, visibility, modifiers, constraints
ob_fence_03.location = (-1.115, 0.0, 0.0)
ob_fence_03.rotation_euler = (1.571, -0.0, 0.0)
ob_fence_03.scale = (0.005479, 0.005479, 0.005479)
ob_fence_03.color = (0.8, 0.8, 0.8, 1.0)
ob_fence_03.lineart.crease_threshold = 0.0
ob_lamp.location = (4.076, 1.005, 5.904)
ob_lamp.rotation_euler = (0.6503, 0.05522, 1.866)
ob_lamp.lock_rotations_4d = False
ob_lamp.empty_display_type = 'ARROWS'
ob_lamp.color = (0.0, 0.0, 0.0, 0.0)
ob_lamp.lineart.crease_threshold = 0.0
ob_camera.location = (7.481, -6.508, 5.344)
ob_camera.rotation_euler = (1.109, 0.01082, 0.8149)
ob_camera.lock_rotations_4d = False
ob_camera.empty_display_type = 'ARROWS'
ob_camera.color = (0.0, 0.0, 0.0, 0.0)
ob_camera.display_type = 'WIRE'
ob_camera.lineart.crease_threshold = 0.0

# ---- collection membership
col_collection_1.objects.link(ob_fence_03)
col_collection_1.objects.link(ob_lamp)
col_collection_1.objects.link(ob_camera)

# ---- scene / render settings (as saved in the file)
scene.camera = ob_camera
scene.frame_start = 1; scene.frame_end = 250; scene.frame_set(1)
scene.render.engine = 'BLENDER_EEVEE_NEXT'
scene.render.resolution_percentage = 50
scene.render.fps = 30
scene.render.dither_intensity = 0.0
scene.cycles.use_denoising = False
scene.cycles.samples = 10
scene.cycles.sampling_pattern = 'TABULATED_SOBOL'
scene.cycles.light_sampling_threshold = 0.0
scene.cycles.use_adaptive_sampling = False
scene.cycles.use_light_tree = False
scene.cycles.blur_glossy = 0.0
scene.cycles.pixel_filter_type = 'GAUSSIAN'
scene.cycles.sample_clamp_indirect = 0.0
scene.view_settings.view_transform = 'Standard'
bpy.context.view_layer.update()
